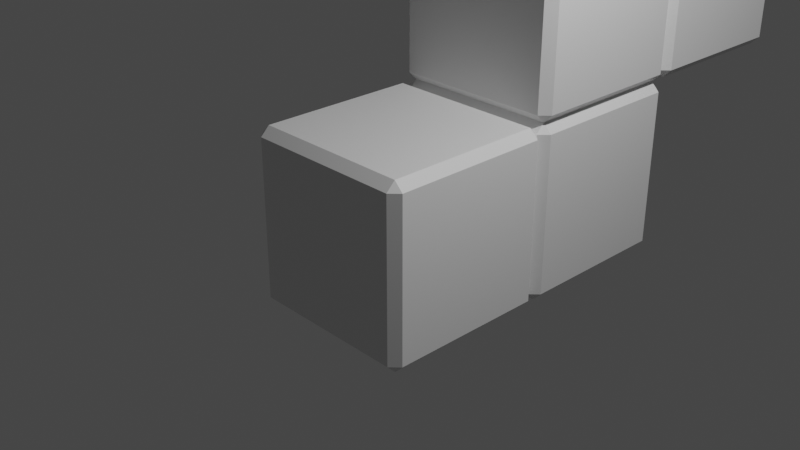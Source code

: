 # Source: fig5.blend  (saved by Blender 2.93.21; exported with 4.5.12 LTS)
import bpy
from mathutils import Matrix  # noqa: F401  (used for matrix-valued properties, if any)

bpy.ops.wm.read_factory_settings(use_empty=True)
scene = bpy.context.scene
scene.name = 'Scene'

# ---- collections
col_collection = bpy.data.collections.new('Collection'); scene.collection.children.link(col_collection)

# ---- materials (node trees are filled in below, after node groups)
mat_material = bpy.data.materials.new('Material')
mat_material.alpha_threshold = 0.0
mat_material.use_transparent_shadow = False
mat_material.line_color = (0.0, 0.0, 0.0, 1.0)

# ---- material node trees
mat_material.use_nodes = True; mat_material.node_tree.nodes.clear()
_N = mat_material.node_tree.nodes; _L = mat_material.node_tree.links
n0 = _N.new('ShaderNodeOutputMaterial'); n0.name = 'Material Output'; n0.location = (300, 300)
n1 = _N.new('ShaderNodeBsdfPrincipled'); n1.name = 'Principled BSDF'; n1.location = (10, 300)
n1.distribution = 'GGX'
n1.subsurface_method = 'BURLEY'
n1.inputs[2].default_value = 0.4
n1.inputs[3].default_value = 1.45
n1.inputs[27].default_value = (0.0, 0.0, 0.0, 1.0)
n1.inputs[28].default_value = 1.0
_L.new(n1.outputs[0], n0.inputs[0])
n0.is_active_output = True

# ---- world
world_world = bpy.data.worlds.new('World'); scene.world = world_world
world_world.use_nodes = True; world_world.node_tree.nodes.clear()
_N = world_world.node_tree.nodes; _L = world_world.node_tree.links
n0 = _N.new('ShaderNodeOutputWorld'); n0.name = 'World Output'; n0.location = (300, 300)
n1 = _N.new('ShaderNodeBackground'); n1.name = 'Background'; n1.location = (10, 300)
n1.inputs[0].default_value = (0.05088, 0.05088, 0.05088, 1.0)
_L.new(n1.outputs[0], n0.inputs[0])
n0.is_active_output = True
world_world.color = (0.05088, 0.05088, 0.05088)
world_world.use_sun_shadow = False
world_world.sun_shadow_jitter_overblur = 0.0

# ---- cameras
cam_camera = bpy.data.cameras.new('Camera')
cam_camera.clip_end = 100.0
cam_camera.ortho_scale = 7.314

# ---- lights
light_light = bpy.data.lights.new('Light', 'POINT')
light_light.transmission_factor = 0.0
light_light.energy = 1000.0
light_light.shadow_soft_size = 0.1
light_light.shadow_maximum_resolution = 0.006
light_light.use_absolute_resolution = True

# ---- meshes
me_cube = bpy.data.meshes.new('Cube')
me_cube.from_pydata([(1.0, 1.0, 1.0), (1.0, 1.0, -1.0), (1.0, -1.0, 1.0), (1.0, -1.0, -1.0), (-1.0, 1.0, 1.0), (-1.0, 1.0, -1.0), (-1.0, -1.0, 1.0), (-1.0, -1.0, -1.0)], [], [(0, 4, 6, 2), (3, 2, 6, 7), (7, 6, 4, 5), (5, 1, 3, 7), (1, 0, 2, 3), (5, 4, 0, 1)])
_uv = me_cube.uv_layers.new(name='UVMap')
_uv.uv.foreach_set('vector', [0.625, 0.5, 0.875, 0.5, 0.875, 0.75, 0.625, 0.75, 0.375, 0.75, 0.625, 0.75, 0.625, 1.0, 0.375, 1.0, 0.375, 0.0, 0.625, 0.0, 0.625, 0.25, 0.375, 0.25, 0.125, 0.5, 0.375, 0.5, 0.375, 0.75, 0.125, 0.75, 0.375, 0.5, 0.625, 0.5, 0.625, 0.75, 0.375, 0.75, 0.375, 0.25, 0.625, 0.25, 0.625, 0.5, 0.375, 0.5])
me_cube.materials.append(mat_material)
me_cube.use_remesh_preserve_volume = False
me_cube.use_remesh_preserve_attributes = False
me_cube.use_mirror_vertex_groups = False
me_cube.update()
me_cube_001 = bpy.data.meshes.new('Cube.001')
me_cube_001.from_pydata([(1.0, 1.0, 1.0), (1.0, 1.0, -1.0), (1.0, -1.0, 1.0), (1.0, -1.0, -1.0), (-1.0, 1.0, 1.0), (-1.0, 1.0, -1.0), (-1.0, -1.0, 1.0), (-1.0, -1.0, -1.0)], [], [(0, 4, 6, 2), (3, 2, 6, 7), (7, 6, 4, 5), (5, 1, 3, 7), (1, 0, 2, 3), (5, 4, 0, 1)])
_uv = me_cube_001.uv_layers.new(name='UVMap')
_uv.uv.foreach_set('vector', [0.625, 0.5, 0.875, 0.5, 0.875, 0.75, 0.625, 0.75, 0.375, 0.75, 0.625, 0.75, 0.625, 1.0, 0.375, 1.0, 0.375, 0.0, 0.625, 0.0, 0.625, 0.25, 0.375, 0.25, 0.125, 0.5, 0.375, 0.5, 0.375, 0.75, 0.125, 0.75, 0.375, 0.5, 0.625, 0.5, 0.625, 0.75, 0.375, 0.75, 0.375, 0.25, 0.625, 0.25, 0.625, 0.5, 0.375, 0.5])
me_cube_001.materials.append(mat_material)
me_cube_001.use_remesh_preserve_volume = False
me_cube_001.use_remesh_preserve_attributes = False
me_cube_001.use_mirror_vertex_groups = False
me_cube_001.update()
me_cube_002 = bpy.data.meshes.new('Cube.002')
me_cube_002.from_pydata([(1.0, 1.0, 1.0), (1.0, 1.0, -1.0), (1.0, -1.0, 1.0), (1.0, -1.0, -1.0), (-1.0, 1.0, 1.0), (-1.0, 1.0, -1.0), (-1.0, -1.0, 1.0), (-1.0, -1.0, -1.0)], [], [(0, 4, 6, 2), (3, 2, 6, 7), (7, 6, 4, 5), (5, 1, 3, 7), (1, 0, 2, 3), (5, 4, 0, 1)])
_uv = me_cube_002.uv_layers.new(name='UVMap')
_uv.uv.foreach_set('vector', [0.625, 0.5, 0.875, 0.5, 0.875, 0.75, 0.625, 0.75, 0.375, 0.75, 0.625, 0.75, 0.625, 1.0, 0.375, 1.0, 0.375, 0.0, 0.625, 0.0, 0.625, 0.25, 0.375, 0.25, 0.125, 0.5, 0.375, 0.5, 0.375, 0.75, 0.125, 0.75, 0.375, 0.5, 0.625, 0.5, 0.625, 0.75, 0.375, 0.75, 0.375, 0.25, 0.625, 0.25, 0.625, 0.5, 0.375, 0.5])
me_cube_002.materials.append(mat_material)
me_cube_002.use_remesh_preserve_volume = False
me_cube_002.use_remesh_preserve_attributes = False
me_cube_002.use_mirror_vertex_groups = False
me_cube_002.update()
me_cube_003 = bpy.data.meshes.new('Cube.003')
me_cube_003.from_pydata([(1.0, 1.0, 1.0), (1.0, 1.0, -1.0), (1.0, -1.0, 1.0), (1.0, -1.0, -1.0), (-1.0, 1.0, 1.0), (-1.0, 1.0, -1.0), (-1.0, -1.0, 1.0), (-1.0, -1.0, -1.0)], [], [(0, 4, 6, 2), (3, 2, 6, 7), (7, 6, 4, 5), (5, 1, 3, 7), (1, 0, 2, 3), (5, 4, 0, 1)])
_uv = me_cube_003.uv_layers.new(name='UVMap')
_uv.uv.foreach_set('vector', [0.625, 0.5, 0.875, 0.5, 0.875, 0.75, 0.625, 0.75, 0.375, 0.75, 0.625, 0.75, 0.625, 1.0, 0.375, 1.0, 0.375, 0.0, 0.625, 0.0, 0.625, 0.25, 0.375, 0.25, 0.125, 0.5, 0.375, 0.5, 0.375, 0.75, 0.125, 0.75, 0.375, 0.5, 0.625, 0.5, 0.625, 0.75, 0.375, 0.75, 0.375, 0.25, 0.625, 0.25, 0.625, 0.5, 0.375, 0.5])
me_cube_003.materials.append(mat_material)
me_cube_003.use_remesh_preserve_volume = False
me_cube_003.use_remesh_preserve_attributes = False
me_cube_003.use_mirror_vertex_groups = False
me_cube_003.update()

# ---- objects
ob_cube = bpy.data.objects.new('Cube', me_cube)
ob_light = bpy.data.objects.new('Light', light_light)
ob_camera = bpy.data.objects.new('Camera', cam_camera)
ob_cube_001 = bpy.data.objects.new('Cube.001', me_cube_001)
ob_cube_002 = bpy.data.objects.new('Cube.002', me_cube_002)
ob_cube_003 = bpy.data.objects.new('Cube.003', me_cube_003)

# ---- transforms, parenting, visibility, modifiers, constraints
ob_cube.location = (0.0, 0.0, 0.0)
ob_cube.lock_rotations_4d = False
ob_cube.empty_display_type = 'ARROWS'
ob_cube.lineart.crease_threshold = 0.0
_m = ob_cube.modifiers.new('Biselar', 'BEVEL')
ob_light.location = (4.076, 1.005, 5.904)
ob_light.rotation_euler = (0.6503, 0.05522, 1.866)
ob_light.lock_rotations_4d = False
ob_light.empty_display_type = 'ARROWS'
ob_light.color = (0.0, 0.0, 0.0, 0.0)
ob_light.lineart.crease_threshold = 0.0
ob_camera.location = (7.359, -6.926, 4.958)
ob_camera.rotation_euler = (1.109, 0.0, 0.8149)
ob_camera.lock_rotations_4d = False
ob_camera.empty_display_type = 'ARROWS'
ob_camera.color = (0.0, 0.0, 0.0, 0.0)
ob_camera.display_type = 'WIRE'
ob_camera.lineart.crease_threshold = 0.0
ob_cube_001.location = (0.0, 2.0, 0.0)
ob_cube_001.lock_rotations_4d = False
ob_cube_001.empty_display_type = 'ARROWS'
ob_cube_001.lineart.crease_threshold = 0.0
_m = ob_cube_001.modifiers.new('Biselar', 'BEVEL')
ob_cube_002.location = (0.0, 2.0, 2.0)
ob_cube_002.lock_rotations_4d = False
ob_cube_002.empty_display_type = 'ARROWS'
ob_cube_002.lineart.crease_threshold = 0.0
_m = ob_cube_002.modifiers.new('Biselar', 'BEVEL')
ob_cube_003.location = (0.0, 4.0, 2.0)
ob_cube_003.lock_rotations_4d = False
ob_cube_003.empty_display_type = 'ARROWS'
ob_cube_003.lineart.crease_threshold = 0.0
_m = ob_cube_003.modifiers.new('Biselar', 'BEVEL')

# ---- collection membership
col_collection.objects.link(ob_cube)
col_collection.objects.link(ob_light)
col_collection.objects.link(ob_camera)
col_collection.objects.link(ob_cube_001)
col_collection.objects.link(ob_cube_002)
col_collection.objects.link(ob_cube_003)

# ---- scene / render settings (as saved in the file)
scene.camera = ob_camera
scene.frame_start = 1; scene.frame_end = 250; scene.frame_set(1)
scene.render.engine = 'BLENDER_EEVEE_NEXT'
scene.cycles.use_denoising = False
scene.cycles.samples = 128
scene.cycles.sampling_pattern = 'TABULATED_SOBOL'
scene.cycles.use_adaptive_sampling = False
scene.cycles.use_light_tree = False
scene.view_settings.view_transform = 'Filmic'
bpy.context.view_layer.update()
